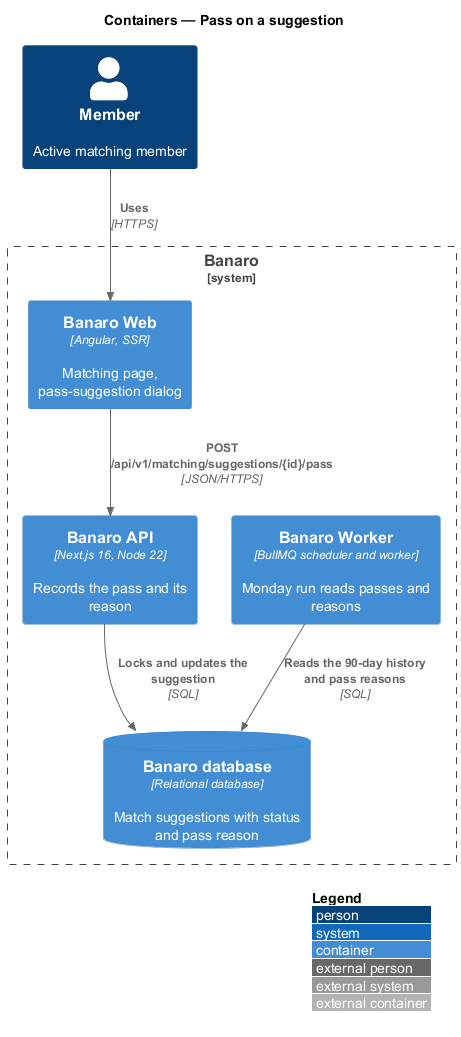

The diagram above was rendered by PlantUML. Its source (embedded in the PNG):
@startuml
!include <C4/C4_Container>
LAYOUT_WITH_LEGEND()
title Containers — Pass on a suggestion

Person(member, "Member", "Active matching member")

System_Boundary(banaro, "Banaro") {
  Container(web, "Banaro Web", "Angular, SSR", "Matching page, pass-suggestion dialog")
  Container(api, "Banaro API", "Next.js 16, Node 22", "Records the pass and its reason")
  ContainerDb(db, "Banaro database", "Relational database", "Match suggestions with status and pass reason")
  Container(worker, "Banaro Worker", "BullMQ scheduler and worker", "Monday run reads passes and reasons")
}

Rel(member, web, "Uses", "HTTPS")
Rel(web, api, "POST /api/v1/matching/suggestions/{id}/pass", "JSON/HTTPS")
Rel(api, db, "Locks and updates the suggestion", "SQL")
Rel(worker, db, "Reads the 90-day history and pass reasons", "SQL")
@enduml